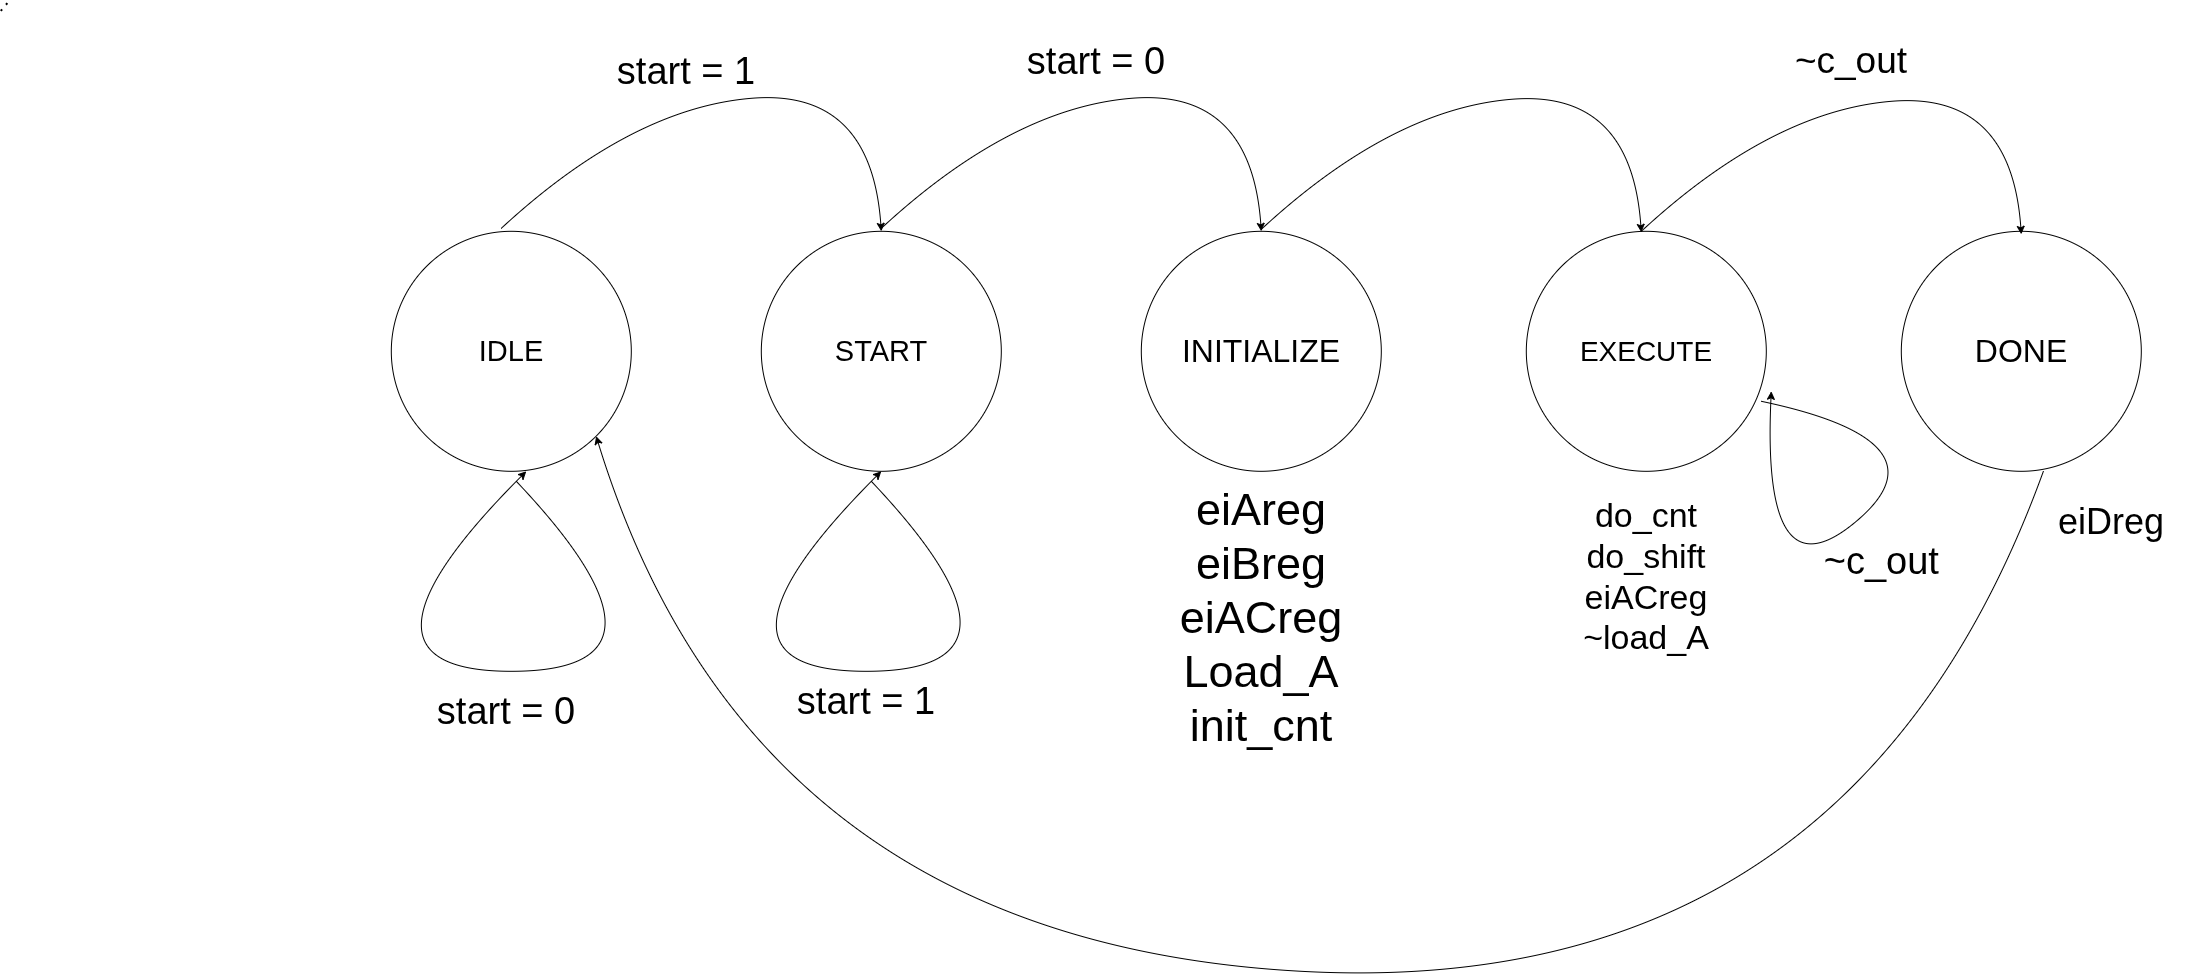

The diagram above was exported from draw.io. Its source (the exported page's mxGraphModel, read from the mxfile embedded in the PNG):
<mxGraphModel dx="2913" dy="1987" grid="1" gridSize="10" guides="1" tooltips="1" connect="1" arrows="1" fold="1" page="1" pageScale="1" pageWidth="850" pageHeight="1100" math="0" shadow="0">
  <root>
    <mxCell id="0" />
    <mxCell id="1" parent="0" />
    <mxCell id="-k_COS9FbG50XnPNXnxr-1" parent="1" style="ellipse;whiteSpace=wrap;html=1;aspect=fixed;fillColor=light-dark(#FFFFFF,#990000);" value="&lt;font style=&quot;font-size: 29px;&quot;&gt;IDLE&lt;/font&gt;" vertex="1">
      <mxGeometry height="240" width="240" x="-700" y="120" as="geometry" />
    </mxCell>
    <mxCell id="-k_COS9FbG50XnPNXnxr-2" parent="1" style="ellipse;whiteSpace=wrap;html=1;aspect=fixed;fillColor=light-dark(#FFFFFF,#999900);" value="&lt;font style=&quot;font-size: 29px;&quot;&gt;START&lt;/font&gt;" vertex="1">
      <mxGeometry height="240" width="240" x="-330" y="120" as="geometry" />
    </mxCell>
    <mxCell id="-k_COS9FbG50XnPNXnxr-3" parent="1" style="ellipse;whiteSpace=wrap;html=1;aspect=fixed;fillColor=light-dark(#FFFFFF,#009900);" value="&lt;span style=&quot;font-size: 32px;&quot;&gt;INITIALIZE&lt;/span&gt;" vertex="1">
      <mxGeometry height="240" width="240" x="50" y="120" as="geometry" />
    </mxCell>
    <mxCell id="-k_COS9FbG50XnPNXnxr-4" parent="1" style="ellipse;whiteSpace=wrap;html=1;aspect=fixed;fillColor=light-dark(#FFFFFF,#009999);" value="&lt;span style=&quot;font-size: 28px;&quot;&gt;EXECUTE&lt;/span&gt;" vertex="1">
      <mxGeometry height="240" width="240" x="435" y="120" as="geometry" />
    </mxCell>
    <mxCell id="-k_COS9FbG50XnPNXnxr-21" parent="1" style="text;html=1;whiteSpace=wrap;strokeColor=none;fillColor=none;align=center;verticalAlign=middle;rounded=0;" value="&lt;font style=&quot;font-size: 38px;&quot;&gt;start = 1&lt;/font&gt;" vertex="1">
      <mxGeometry height="80" width="210" x="-510" y="-80" as="geometry" />
    </mxCell>
    <mxCell id="-k_COS9FbG50XnPNXnxr-25" edge="1" parent="1" style="endArrow=none;dashed=1;html=1;dashPattern=1 3;strokeWidth=2;rounded=0;" value="">
      <mxGeometry height="50" relative="1" width="50" as="geometry">
        <mxPoint x="-1090" y="-100" as="sourcePoint" />
        <mxPoint x="-1081.4285714285713" y="-110" as="targetPoint" />
      </mxGeometry>
    </mxCell>
    <mxCell id="-k_COS9FbG50XnPNXnxr-28" parent="1" style="text;html=1;whiteSpace=wrap;strokeColor=none;fillColor=none;align=center;verticalAlign=middle;rounded=0;" value="&lt;font style=&quot;font-size: 38px;&quot;&gt;start = 1&lt;/font&gt;" vertex="1">
      <mxGeometry height="80" width="210" x="-330" y="550" as="geometry" />
    </mxCell>
    <mxCell id="-k_COS9FbG50XnPNXnxr-29" parent="1" style="text;html=1;whiteSpace=wrap;strokeColor=none;fillColor=none;align=center;verticalAlign=middle;rounded=0;" value="&lt;font style=&quot;font-size: 38px;&quot;&gt;start = 0&lt;/font&gt;" vertex="1">
      <mxGeometry height="80" width="210" x="-100" y="-90" as="geometry" />
    </mxCell>
    <mxCell id="K_ijtBMasVneUttDedLK-15" parent="1" style="text;html=1;whiteSpace=wrap;strokeColor=none;fillColor=none;align=center;verticalAlign=middle;rounded=0;" value="&lt;span style=&quot;font-size: 45px;&quot;&gt;eiAreg&lt;/span&gt;&lt;div&gt;&lt;span style=&quot;font-size: 45px;&quot;&gt;eiBreg&lt;/span&gt;&lt;/div&gt;&lt;div&gt;&lt;span style=&quot;font-size: 45px;&quot;&gt;eiACreg&lt;/span&gt;&lt;/div&gt;&lt;div&gt;&lt;span style=&quot;font-size: 45px;&quot;&gt;Load_A&lt;/span&gt;&lt;/div&gt;&lt;div&gt;&lt;span style=&quot;font-size: 45px;&quot;&gt;init_cnt&lt;/span&gt;&lt;/div&gt;&lt;div&gt;&lt;span style=&quot;font-size: 45px;&quot;&gt;&lt;br&gt;&lt;/span&gt;&lt;/div&gt;&lt;div&gt;&lt;span style=&quot;font-size: 45px;&quot;&gt;&lt;br&gt;&lt;/span&gt;&lt;/div&gt;" vertex="1">
      <mxGeometry height="420" width="190" x="75" y="350" as="geometry" />
    </mxCell>
    <mxCell id="K_ijtBMasVneUttDedLK-17" parent="1" style="text;html=1;whiteSpace=wrap;strokeColor=none;fillColor=none;align=center;verticalAlign=middle;rounded=0;" value="&lt;span style=&quot;font-size: 34px;&quot;&gt;do_cnt&lt;/span&gt;&lt;div&gt;&lt;span style=&quot;font-size: 34px;&quot;&gt;do_shift&lt;br&gt;&lt;/span&gt;&lt;div&gt;&lt;span style=&quot;font-size: 34px;&quot;&gt;eiACreg&lt;/span&gt;&lt;/div&gt;&lt;/div&gt;&lt;div&gt;&lt;span style=&quot;font-size: 34px;&quot;&gt;~load_A&lt;/span&gt;&lt;/div&gt;" vertex="1">
      <mxGeometry height="190" width="150" x="480" y="370" as="geometry" />
    </mxCell>
    <mxCell id="ng1jrTORGaARZNa1h_Rz-2" parent="1" style="text;html=1;whiteSpace=wrap;strokeColor=none;fillColor=none;align=center;verticalAlign=middle;rounded=0;" value="&lt;font style=&quot;font-size: 37px;&quot;&gt;~c_out&lt;/font&gt;" vertex="1">
      <mxGeometry height="80" width="140" x="690" y="-90" as="geometry" />
    </mxCell>
    <mxCell id="ng1jrTORGaARZNa1h_Rz-3" parent="1" style="ellipse;whiteSpace=wrap;html=1;aspect=fixed;fillColor=light-dark(#FFFFFF,#FF0080);" value="&lt;span style=&quot;font-size: 32px;&quot;&gt;DONE&lt;/span&gt;" vertex="1">
      <mxGeometry height="240" width="240" x="810" y="120" as="geometry" />
    </mxCell>
    <mxCell id="ng1jrTORGaARZNa1h_Rz-5" edge="1" parent="1" style="curved=1;endArrow=classic;html=1;rounded=0;entryX=0.458;entryY=0.012;entryDx=0;entryDy=0;entryPerimeter=0;" value="">
      <mxGeometry height="50" relative="1" width="50" as="geometry">
        <Array as="points">
          <mxPoint x="680" />
          <mxPoint x="920" y="-20" />
        </Array>
        <mxPoint x="550" y="120" as="sourcePoint" />
        <mxPoint x="930" y="123" as="targetPoint" />
      </mxGeometry>
    </mxCell>
    <mxCell id="ng1jrTORGaARZNa1h_Rz-6" edge="1" parent="1" style="curved=1;endArrow=classic;html=1;rounded=0;entryX=0.458;entryY=0.012;entryDx=0;entryDy=0;entryPerimeter=0;" value="">
      <mxGeometry height="50" relative="1" width="50" as="geometry">
        <Array as="points">
          <mxPoint x="300" y="-2" />
          <mxPoint x="540" y="-22" />
        </Array>
        <mxPoint x="170" y="118" as="sourcePoint" />
        <mxPoint x="550" y="121" as="targetPoint" />
      </mxGeometry>
    </mxCell>
    <mxCell id="ng1jrTORGaARZNa1h_Rz-8" edge="1" parent="1" style="curved=1;endArrow=classic;html=1;rounded=0;entryX=0.458;entryY=0.012;entryDx=0;entryDy=0;entryPerimeter=0;" value="">
      <mxGeometry height="50" relative="1" width="50" as="geometry">
        <Array as="points">
          <mxPoint x="-80" y="-3" />
          <mxPoint x="160" y="-23" />
        </Array>
        <mxPoint x="-210" y="117" as="sourcePoint" />
        <mxPoint x="170" y="120" as="targetPoint" />
      </mxGeometry>
    </mxCell>
    <mxCell id="ng1jrTORGaARZNa1h_Rz-9" edge="1" parent="1" style="curved=1;endArrow=classic;html=1;rounded=0;entryX=0.458;entryY=0.012;entryDx=0;entryDy=0;entryPerimeter=0;" value="">
      <mxGeometry height="50" relative="1" width="50" as="geometry">
        <Array as="points">
          <mxPoint x="-460" y="-3" />
          <mxPoint x="-220" y="-23" />
        </Array>
        <mxPoint x="-590" y="117" as="sourcePoint" />
        <mxPoint x="-210" y="120" as="targetPoint" />
      </mxGeometry>
    </mxCell>
    <mxCell id="ng1jrTORGaARZNa1h_Rz-10" edge="1" parent="1" style="curved=1;endArrow=classic;html=1;rounded=0;entryX=0.5;entryY=1;entryDx=0;entryDy=0;" target="-k_COS9FbG50XnPNXnxr-2" value="">
      <mxGeometry height="50" relative="1" width="50" as="geometry">
        <Array as="points">
          <mxPoint x="-40" y="560" />
          <mxPoint x="-410" y="560" />
        </Array>
        <mxPoint x="-220" y="370" as="sourcePoint" />
        <mxPoint x="-480" y="775" as="targetPoint" />
      </mxGeometry>
    </mxCell>
    <mxCell id="ng1jrTORGaARZNa1h_Rz-11" edge="1" parent="1" style="curved=1;endArrow=classic;html=1;rounded=0;entryX=0.5;entryY=1;entryDx=0;entryDy=0;" value="">
      <mxGeometry height="50" relative="1" width="50" as="geometry">
        <Array as="points">
          <mxPoint x="-395" y="560" />
          <mxPoint x="-765" y="560" />
        </Array>
        <mxPoint x="-575" y="370" as="sourcePoint" />
        <mxPoint x="-565" y="360" as="targetPoint" />
      </mxGeometry>
    </mxCell>
    <mxCell id="ng1jrTORGaARZNa1h_Rz-12" parent="1" style="text;html=1;whiteSpace=wrap;strokeColor=none;fillColor=none;align=center;verticalAlign=middle;rounded=0;" value="&lt;font style=&quot;font-size: 38px;&quot;&gt;start = 0&lt;/font&gt;" vertex="1">
      <mxGeometry height="80" width="210" x="-690" y="560" as="geometry" />
    </mxCell>
    <mxCell id="ng1jrTORGaARZNa1h_Rz-13" edge="1" parent="1" style="curved=1;endArrow=classic;html=1;rounded=0;entryX=0.5;entryY=1;entryDx=0;entryDy=0;" value="">
      <mxGeometry height="50" relative="1" width="50" as="geometry">
        <Array as="points">
          <mxPoint x="860" y="330" />
          <mxPoint x="670" y="490" />
        </Array>
        <mxPoint x="670" y="290" as="sourcePoint" />
        <mxPoint x="680" y="280" as="targetPoint" />
      </mxGeometry>
    </mxCell>
    <mxCell id="ng1jrTORGaARZNa1h_Rz-14" parent="1" style="text;html=1;whiteSpace=wrap;strokeColor=none;fillColor=none;align=center;verticalAlign=middle;rounded=0;" value="&lt;font style=&quot;font-size: 38px;&quot;&gt;&amp;nbsp;~c_out&lt;/font&gt;" vertex="1">
      <mxGeometry height="80" width="210" x="680" y="410" as="geometry" />
    </mxCell>
    <mxCell id="ng1jrTORGaARZNa1h_Rz-15" edge="1" parent="1" style="curved=1;endArrow=classic;html=1;rounded=0;entryX=1;entryY=1;entryDx=0;entryDy=0;" target="-k_COS9FbG50XnPNXnxr-1" value="">
      <mxGeometry height="50" relative="1" width="50" as="geometry">
        <Array as="points">
          <mxPoint x="760" y="890" />
          <mxPoint x="-340" y="830" />
        </Array>
        <mxPoint x="952.24" y="359.55" as="sourcePoint" />
        <mxPoint x="520" y="130" as="targetPoint" />
      </mxGeometry>
    </mxCell>
    <mxCell id="ng1jrTORGaARZNa1h_Rz-17" parent="1" style="text;html=1;whiteSpace=wrap;strokeColor=none;fillColor=none;align=center;verticalAlign=middle;rounded=0;" value="&lt;font style=&quot;font-size: 36px;&quot;&gt;eiDreg&lt;/font&gt;" vertex="1">
      <mxGeometry height="80" width="160" x="940" y="370" as="geometry" />
    </mxCell>
  </root>
</mxGraphModel>